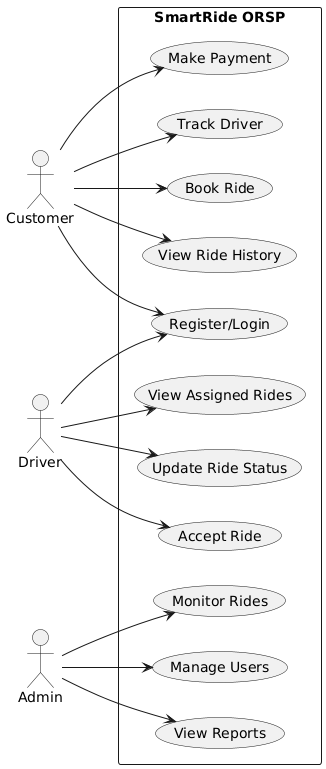

The diagram above was rendered by PlantUML. Its source (embedded in the PNG):
@startuml
left to right direction
skinparam packageStyle rectangle

actor Customer
actor Driver
actor Admin

rectangle "SmartRide ORSP" {
  
  Customer --> (Register/Login)
  Customer --> (Book Ride)
  Customer --> (Track Driver)
  Customer --> (Make Payment)
  Customer --> (View Ride History)

  Driver --> (Register/Login)
  Driver --> (Accept Ride)
  Driver --> (Update Ride Status)
  Driver --> (View Assigned Rides)

  Admin --> (View Reports)
  Admin --> (Manage Users)
  Admin --> (Monitor Rides)
}
@enduml